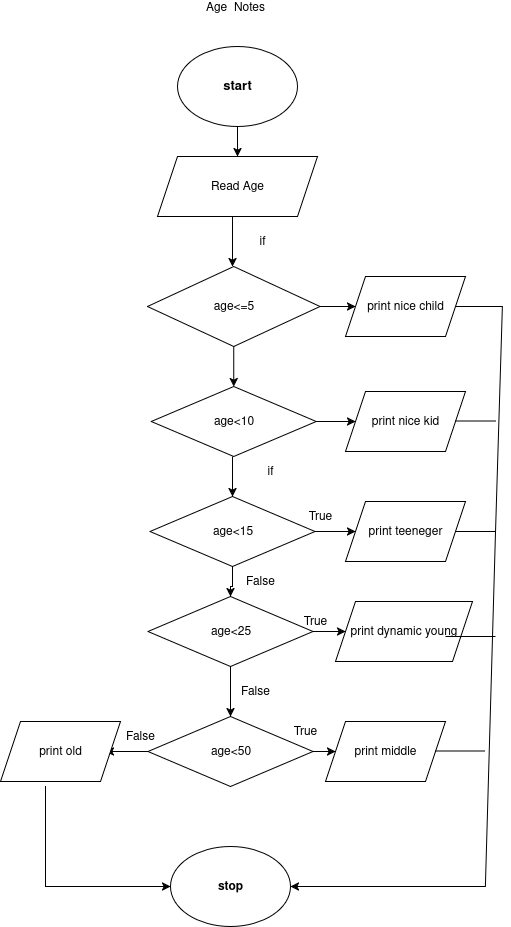

The diagram above was exported from draw.io. Its source (the exported page's mxGraphModel, read from the mxfile embedded in the PNG):
<mxGraphModel dx="1426" dy="703" grid="1" gridSize="10" guides="1" tooltips="1" connect="1" arrows="1" fold="1" page="1" pageScale="1" pageWidth="850" pageHeight="1100" math="0" shadow="0">
  <root>
    <mxCell id="0" />
    <mxCell id="1" parent="0" />
    <mxCell id="sm1vRhpWEp_EpUV9XdWh-61" value="" style="edgeStyle=orthogonalEdgeStyle;rounded=0;orthogonalLoop=1;jettySize=auto;html=1;" edge="1" parent="1" source="sm1vRhpWEp_EpUV9XdWh-62" target="sm1vRhpWEp_EpUV9XdWh-63">
      <mxGeometry relative="1" as="geometry" />
    </mxCell>
    <mxCell id="sm1vRhpWEp_EpUV9XdWh-62" value="&lt;h4 style=&quot;font-size: 13px;&quot;&gt;&lt;font style=&quot;font-size: 13px;&quot;&gt;start&lt;/font&gt;&lt;/h4&gt;" style="ellipse;whiteSpace=wrap;html=1;" vertex="1" parent="1">
      <mxGeometry x="547" y="290" width="120" height="80" as="geometry" />
    </mxCell>
    <mxCell id="sm1vRhpWEp_EpUV9XdWh-63" value="Read Age" style="shape=parallelogram;perimeter=parallelogramPerimeter;whiteSpace=wrap;html=1;fixedSize=1;" vertex="1" parent="1">
      <mxGeometry x="527" y="400" width="160" height="60" as="geometry" />
    </mxCell>
    <mxCell id="sm1vRhpWEp_EpUV9XdWh-64" value="&lt;h4&gt;stop&lt;/h4&gt;" style="ellipse;whiteSpace=wrap;html=1;" vertex="1" parent="1">
      <mxGeometry x="540" y="1090" width="120" height="80" as="geometry" />
    </mxCell>
    <mxCell id="sm1vRhpWEp_EpUV9XdWh-65" value="" style="endArrow=classic;html=1;rounded=0;entryX=0.5;entryY=0;entryDx=0;entryDy=0;" edge="1" parent="1">
      <mxGeometry width="50" height="50" relative="1" as="geometry">
        <mxPoint x="602" y="460" as="sourcePoint" />
        <mxPoint x="602" y="510" as="targetPoint" />
      </mxGeometry>
    </mxCell>
    <mxCell id="sm1vRhpWEp_EpUV9XdWh-66" value="if" style="text;html=1;align=center;verticalAlign=middle;whiteSpace=wrap;rounded=0;" vertex="1" parent="1">
      <mxGeometry x="610" y="700" width="60" height="30" as="geometry" />
    </mxCell>
    <mxCell id="sm1vRhpWEp_EpUV9XdWh-67" value="" style="edgeStyle=orthogonalEdgeStyle;rounded=0;orthogonalLoop=1;jettySize=auto;html=1;" edge="1" parent="1" source="sm1vRhpWEp_EpUV9XdWh-69" target="sm1vRhpWEp_EpUV9XdWh-70">
      <mxGeometry relative="1" as="geometry" />
    </mxCell>
    <mxCell id="sm1vRhpWEp_EpUV9XdWh-68" value="" style="edgeStyle=orthogonalEdgeStyle;rounded=0;orthogonalLoop=1;jettySize=auto;html=1;" edge="1" parent="1" source="sm1vRhpWEp_EpUV9XdWh-69" target="sm1vRhpWEp_EpUV9XdWh-73">
      <mxGeometry relative="1" as="geometry" />
    </mxCell>
    <mxCell id="sm1vRhpWEp_EpUV9XdWh-69" value="age&amp;lt;15" style="rhombus;whiteSpace=wrap;html=1;rounded=0;" vertex="1" parent="1">
      <mxGeometry x="519.5" y="740" width="165" height="70" as="geometry" />
    </mxCell>
    <mxCell id="sm1vRhpWEp_EpUV9XdWh-70" value="print teeneger" style="shape=parallelogram;perimeter=parallelogramPerimeter;whiteSpace=wrap;html=1;fixedSize=1;rounded=0;" vertex="1" parent="1">
      <mxGeometry x="715" y="745" width="120" height="60" as="geometry" />
    </mxCell>
    <mxCell id="sm1vRhpWEp_EpUV9XdWh-71" value="" style="edgeStyle=orthogonalEdgeStyle;rounded=0;orthogonalLoop=1;jettySize=auto;html=1;" edge="1" parent="1" source="sm1vRhpWEp_EpUV9XdWh-73" target="sm1vRhpWEp_EpUV9XdWh-76">
      <mxGeometry relative="1" as="geometry" />
    </mxCell>
    <mxCell id="sm1vRhpWEp_EpUV9XdWh-72" value="" style="edgeStyle=orthogonalEdgeStyle;rounded=0;orthogonalLoop=1;jettySize=auto;html=1;" edge="1" parent="1" source="sm1vRhpWEp_EpUV9XdWh-73" target="sm1vRhpWEp_EpUV9XdWh-77">
      <mxGeometry relative="1" as="geometry" />
    </mxCell>
    <mxCell id="sm1vRhpWEp_EpUV9XdWh-73" value="age&amp;lt;25" style="rhombus;whiteSpace=wrap;html=1;rounded=0;" vertex="1" parent="1">
      <mxGeometry x="517.5" y="840" width="165" height="70" as="geometry" />
    </mxCell>
    <mxCell id="sm1vRhpWEp_EpUV9XdWh-74" value="" style="edgeStyle=orthogonalEdgeStyle;rounded=0;orthogonalLoop=1;jettySize=auto;html=1;" edge="1" parent="1" source="sm1vRhpWEp_EpUV9XdWh-76" target="sm1vRhpWEp_EpUV9XdWh-78">
      <mxGeometry relative="1" as="geometry" />
    </mxCell>
    <mxCell id="sm1vRhpWEp_EpUV9XdWh-75" value="" style="edgeStyle=orthogonalEdgeStyle;rounded=0;orthogonalLoop=1;jettySize=auto;html=1;" edge="1" parent="1" source="sm1vRhpWEp_EpUV9XdWh-76">
      <mxGeometry relative="1" as="geometry">
        <mxPoint x="475" y="995" as="targetPoint" />
      </mxGeometry>
    </mxCell>
    <mxCell id="sm1vRhpWEp_EpUV9XdWh-76" value="age&amp;lt;50" style="rhombus;whiteSpace=wrap;html=1;rounded=0;" vertex="1" parent="1">
      <mxGeometry x="517.5" y="960" width="165" height="70" as="geometry" />
    </mxCell>
    <mxCell id="sm1vRhpWEp_EpUV9XdWh-77" value="print dynamic young" style="shape=parallelogram;perimeter=parallelogramPerimeter;whiteSpace=wrap;html=1;fixedSize=1;rounded=0;" vertex="1" parent="1">
      <mxGeometry x="705" y="845" width="137" height="60" as="geometry" />
    </mxCell>
    <mxCell id="sm1vRhpWEp_EpUV9XdWh-78" value="print middle " style="shape=parallelogram;perimeter=parallelogramPerimeter;whiteSpace=wrap;html=1;fixedSize=1;rounded=0;" vertex="1" parent="1">
      <mxGeometry x="695" y="965" width="120" height="60" as="geometry" />
    </mxCell>
    <mxCell id="sm1vRhpWEp_EpUV9XdWh-79" value="print old" style="shape=parallelogram;perimeter=parallelogramPerimeter;whiteSpace=wrap;html=1;fixedSize=1;rounded=0;" vertex="1" parent="1">
      <mxGeometry x="370" y="965" width="120" height="60" as="geometry" />
    </mxCell>
    <mxCell id="sm1vRhpWEp_EpUV9XdWh-80" value="" style="endArrow=classic;html=1;rounded=0;entryX=1;entryY=0.5;entryDx=0;entryDy=0;exitX=1;exitY=0.5;exitDx=0;exitDy=0;" edge="1" parent="1" source="sm1vRhpWEp_EpUV9XdWh-99" target="sm1vRhpWEp_EpUV9XdWh-64">
      <mxGeometry width="50" height="50" relative="1" as="geometry">
        <mxPoint x="825" y="780" as="sourcePoint" />
        <mxPoint x="865" y="1150" as="targetPoint" />
        <Array as="points">
          <mxPoint x="872" y="550" />
          <mxPoint x="865" y="780" />
          <mxPoint x="855" y="1130" />
        </Array>
      </mxGeometry>
    </mxCell>
    <mxCell id="sm1vRhpWEp_EpUV9XdWh-81" value="" style="endArrow=none;html=1;rounded=0;" edge="1" parent="1">
      <mxGeometry width="50" height="50" relative="1" as="geometry">
        <mxPoint x="815" y="880" as="sourcePoint" />
        <mxPoint x="865" y="880" as="targetPoint" />
      </mxGeometry>
    </mxCell>
    <mxCell id="sm1vRhpWEp_EpUV9XdWh-82" value="" style="endArrow=none;html=1;rounded=0;" edge="1" parent="1">
      <mxGeometry width="50" height="50" relative="1" as="geometry">
        <mxPoint x="805" y="994.5" as="sourcePoint" />
        <mxPoint x="855" y="994.5" as="targetPoint" />
        <Array as="points">
          <mxPoint x="825" y="994.5" />
        </Array>
      </mxGeometry>
    </mxCell>
    <mxCell id="sm1vRhpWEp_EpUV9XdWh-83" value="" style="endArrow=classic;html=1;rounded=0;entryX=0;entryY=0.5;entryDx=0;entryDy=0;" edge="1" parent="1" target="sm1vRhpWEp_EpUV9XdWh-64">
      <mxGeometry width="50" height="50" relative="1" as="geometry">
        <mxPoint x="415" y="1030" as="sourcePoint" />
        <mxPoint x="465" y="980" as="targetPoint" />
        <Array as="points">
          <mxPoint x="415" y="1130" />
        </Array>
      </mxGeometry>
    </mxCell>
    <mxCell id="sm1vRhpWEp_EpUV9XdWh-84" value="Age&amp;nbsp; Notes" style="text;html=1;align=center;verticalAlign=middle;whiteSpace=wrap;rounded=0;" vertex="1" parent="1">
      <mxGeometry x="524.5" y="250" width="160" as="geometry" />
    </mxCell>
    <mxCell id="sm1vRhpWEp_EpUV9XdWh-85" value="True" style="text;html=1;align=center;verticalAlign=middle;whiteSpace=wrap;rounded=0;" vertex="1" parent="1">
      <mxGeometry x="660" y="745" width="60" height="30" as="geometry" />
    </mxCell>
    <mxCell id="sm1vRhpWEp_EpUV9XdWh-86" value="True" style="text;html=1;align=center;verticalAlign=middle;whiteSpace=wrap;rounded=0;" vertex="1" parent="1">
      <mxGeometry x="645" y="960" width="60" height="30" as="geometry" />
    </mxCell>
    <mxCell id="sm1vRhpWEp_EpUV9XdWh-87" value="True" style="text;html=1;align=center;verticalAlign=middle;whiteSpace=wrap;rounded=0;" vertex="1" parent="1">
      <mxGeometry x="655" y="850" width="60" height="30" as="geometry" />
    </mxCell>
    <mxCell id="sm1vRhpWEp_EpUV9XdWh-88" value="False" style="text;html=1;align=center;verticalAlign=middle;whiteSpace=wrap;rounded=0;" vertex="1" parent="1">
      <mxGeometry x="595" y="920" width="60" height="30" as="geometry" />
    </mxCell>
    <mxCell id="sm1vRhpWEp_EpUV9XdWh-89" value="False" style="text;html=1;align=center;verticalAlign=middle;whiteSpace=wrap;rounded=0;" vertex="1" parent="1">
      <mxGeometry x="600" y="810" width="60" height="30" as="geometry" />
    </mxCell>
    <mxCell id="sm1vRhpWEp_EpUV9XdWh-90" value="False" style="text;html=1;align=center;verticalAlign=middle;whiteSpace=wrap;rounded=0;" vertex="1" parent="1">
      <mxGeometry x="480" y="965" width="60" height="30" as="geometry" />
    </mxCell>
    <mxCell id="sm1vRhpWEp_EpUV9XdWh-91" value="" style="edgeStyle=orthogonalEdgeStyle;rounded=0;orthogonalLoop=1;jettySize=auto;html=1;" edge="1" parent="1" source="sm1vRhpWEp_EpUV9XdWh-93" target="sm1vRhpWEp_EpUV9XdWh-96">
      <mxGeometry relative="1" as="geometry" />
    </mxCell>
    <mxCell id="sm1vRhpWEp_EpUV9XdWh-92" value="" style="edgeStyle=orthogonalEdgeStyle;rounded=0;orthogonalLoop=1;jettySize=auto;html=1;" edge="1" parent="1" source="sm1vRhpWEp_EpUV9XdWh-93" target="sm1vRhpWEp_EpUV9XdWh-99">
      <mxGeometry relative="1" as="geometry" />
    </mxCell>
    <mxCell id="sm1vRhpWEp_EpUV9XdWh-93" value="age&lt;=5" style="rhombus;whiteSpace=wrap;html=1;" vertex="1" parent="1">
      <mxGeometry x="517" y="510" width="172.5" height="80" as="geometry" />
    </mxCell>
    <mxCell id="sm1vRhpWEp_EpUV9XdWh-94" value="if" style="text;html=1;align=center;verticalAlign=middle;whiteSpace=wrap;rounded=0;" vertex="1" parent="1">
      <mxGeometry x="602" y="470" width="60" height="30" as="geometry" />
    </mxCell>
    <mxCell id="sm1vRhpWEp_EpUV9XdWh-95" value="" style="edgeStyle=orthogonalEdgeStyle;rounded=0;orthogonalLoop=1;jettySize=auto;html=1;" edge="1" parent="1" source="sm1vRhpWEp_EpUV9XdWh-96" target="sm1vRhpWEp_EpUV9XdWh-98">
      <mxGeometry relative="1" as="geometry" />
    </mxCell>
    <mxCell id="sm1vRhpWEp_EpUV9XdWh-96" value="age&amp;lt;10" style="rhombus;whiteSpace=wrap;html=1;rounded=0;" vertex="1" parent="1">
      <mxGeometry x="520.75" y="630" width="165" height="70" as="geometry" />
    </mxCell>
    <mxCell id="sm1vRhpWEp_EpUV9XdWh-97" value="" style="endArrow=classic;html=1;rounded=0;entryX=0.5;entryY=0;entryDx=0;entryDy=0;" edge="1" parent="1" target="sm1vRhpWEp_EpUV9XdWh-69">
      <mxGeometry width="50" height="50" relative="1" as="geometry">
        <mxPoint x="602" y="700" as="sourcePoint" />
        <mxPoint x="652" y="650" as="targetPoint" />
      </mxGeometry>
    </mxCell>
    <mxCell id="sm1vRhpWEp_EpUV9XdWh-98" value="print nice kid" style="shape=parallelogram;perimeter=parallelogramPerimeter;whiteSpace=wrap;html=1;fixedSize=1;rounded=0;" vertex="1" parent="1">
      <mxGeometry x="715" y="635" width="120" height="60" as="geometry" />
    </mxCell>
    <mxCell id="sm1vRhpWEp_EpUV9XdWh-99" value="print nice child" style="shape=parallelogram;perimeter=parallelogramPerimeter;whiteSpace=wrap;html=1;fixedSize=1;rounded=0;" vertex="1" parent="1">
      <mxGeometry x="715" y="520" width="120" height="60" as="geometry" />
    </mxCell>
    <mxCell id="sm1vRhpWEp_EpUV9XdWh-100" value="" style="endArrow=none;html=1;rounded=0;exitX=1;exitY=0.5;exitDx=0;exitDy=0;" edge="1" parent="1" source="sm1vRhpWEp_EpUV9XdWh-70">
      <mxGeometry width="50" height="50" relative="1" as="geometry">
        <mxPoint x="835" y="775" as="sourcePoint" />
        <mxPoint x="865" y="775" as="targetPoint" />
      </mxGeometry>
    </mxCell>
    <mxCell id="sm1vRhpWEp_EpUV9XdWh-101" value="" style="endArrow=none;html=1;rounded=0;exitX=1;exitY=0.5;exitDx=0;exitDy=0;" edge="1" parent="1">
      <mxGeometry width="50" height="50" relative="1" as="geometry">
        <mxPoint x="825" y="664.5" as="sourcePoint" />
        <mxPoint x="865" y="664.5" as="targetPoint" />
      </mxGeometry>
    </mxCell>
  </root>
</mxGraphModel>